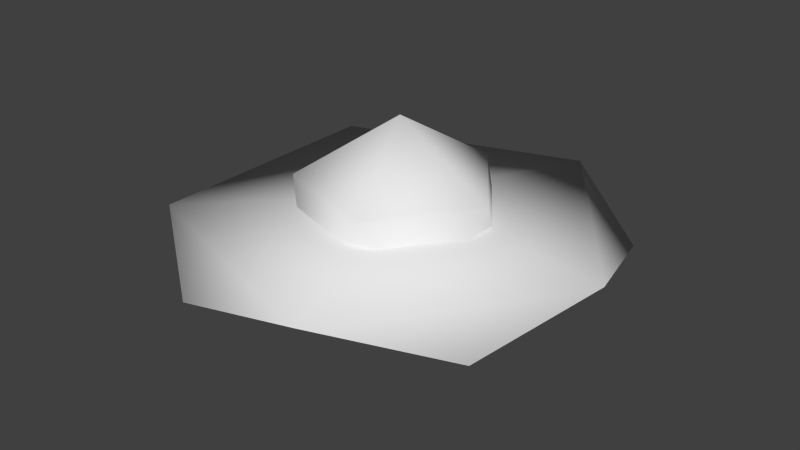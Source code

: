 # Source: UFO.blend  (saved by Blender 2.66.1; exported with 4.5.12 LTS)
import bpy
from mathutils import Matrix  # noqa: F401  (used for matrix-valued properties, if any)

bpy.ops.wm.read_factory_settings(use_empty=True)
scene = bpy.context.scene
scene.name = 'Scene'

# ---- collections
col_collection_1 = bpy.data.collections.new('Collection 1'); scene.collection.children.link(col_collection_1)

# ---- world
world_world = bpy.data.worlds.new('World'); scene.world = world_world
world_world.color = (0.05088, 0.05088, 0.05088)
world_world.use_sun_shadow = False
world_world.sun_shadow_jitter_overblur = 0.0
world_world.cycles.sampling_method = 'MANUAL'
world_world.cycles.sample_map_resolution = 256

# ---- meshes
me_evileenergy = bpy.data.meshes.new('EvileEnergy')
me_evileenergy.from_pydata([(0.0, 0.0, -1.0), (0.7236, -0.5257, -0.4472), (-0.2764, -0.8506, -0.4472), (-0.8944, 0.0, -0.4472), (-0.2764, 0.8506, -0.4472), (0.7236, 0.5257, -0.4472), (0.2764, -0.8506, 0.4472), (-0.7236, -0.5257, 0.4472), (-0.7236, 0.5257, 0.4472), (0.2764, 0.8506, 0.4472), (0.8944, 0.0, 0.4472), (0.0, 0.0, 1.0)], [], [(0, 1, 2), (1, 0, 5), (0, 2, 3), (0, 3, 4), (0, 4, 5), (1, 5, 10), (2, 1, 6), (3, 2, 7), (4, 3, 8), (5, 4, 9), (1, 10, 6), (2, 6, 7), (3, 7, 8), (4, 8, 9), (5, 9, 10), (6, 10, 11), (7, 6, 11), (8, 7, 11), (9, 8, 11), (10, 9, 11)])
me_evileenergy.polygons.foreach_set('use_smooth', [True] * 20)
_uv = me_evileenergy.uv_layers.new(name='UVMap')
_uv.uv.foreach_set('vector', [0.4994, 0.3608, 0.6991, 0.688, 0.2996, 0.688, 0.6991, 0.688, 0.4994, 0.3608, 1.066, 0.2127, 0.4994, 0.3608, 0.2996, 0.688, -0.06709, 0.2127, 0.4994, 0.3608, -0.06709, 0.2127, 0.4994, -0.05283, 0.4994, 0.3608, 0.4994, -0.05283, 1.066, 0.2127, 0.6991, 0.688, 1.066, 0.2127, 1.225, 0.9747, 0.2996, 0.688, 0.6991, 0.688, 0.4994, 1.252, -0.06709, 0.2127, 0.2996, 0.688, -0.2267, 0.9747, 0.4994, -0.05283, -0.06709, 0.2127, 0.111, -0.5433, 1.066, 0.2127, 0.4994, -0.05283, 0.8877, -0.5433, 0.6991, 0.688, 1.225, 0.9747, 0.4994, 1.252, 0.2996, 0.688, 0.4994, 1.252, -0.2267, 0.9747, -0.4123, 0.659, 0.009495, 0.1906, 0.2043, 0.7901, 0.4994, -0.05283, 0.111, -0.5433, 0.8877, -0.5433, 1.451, 0.659, 0.8346, 0.7901, 1.029, 0.1906, 0.5194, -0.1798, 1.029, 0.1906, 0.5194, 0.3563, 0.009495, 0.1906, 0.5194, -0.1798, 0.5194, 0.3563, 0.2043, 0.7901, 0.009495, 0.1906, 0.5194, 0.3563, 0.8346, 0.7901, 0.2043, 0.7901, 0.5194, 0.3563, 1.029, 0.1906, 0.8346, 0.7901, 0.5194, 0.3563])
me_evileenergy.use_remesh_preserve_volume = False
me_evileenergy.use_remesh_preserve_attributes = False
me_evileenergy.use_mirror_vertex_groups = False
me_evileenergy.update()
me_icosphere = bpy.data.meshes.new('Icosphere')
me_icosphere.from_pydata([(0.0, -6.654e-09, -0.2888), (1.592, -1.157, -0.1291), (-0.6081, -1.872, -0.1291), (-1.968, -6.654e-09, -0.1291), (-0.6081, 1.872, -0.1291), (1.592, 1.157, -0.1291), (0.6081, -1.872, 0.1291), (-1.592, -1.157, 0.1291), (-1.592, 1.157, 0.1291), (0.6081, 1.872, 0.1291), (1.968, -6.654e-09, 0.1291), (0.0, -6.654e-09, 0.2888)], [], [(0, 1, 2), (1, 0, 5), (0, 2, 3), (0, 3, 4), (0, 4, 5), (1, 5, 10), (2, 1, 6), (3, 2, 7), (4, 3, 8), (5, 4, 9), (1, 10, 6), (2, 6, 7), (3, 7, 8), (4, 8, 9), (5, 9, 10), (6, 10, 11), (7, 6, 11), (8, 7, 11), (9, 8, 11), (10, 9, 11)])
me_icosphere.polygons.foreach_set('use_smooth', [True] * 20)
_uv = me_icosphere.uv_layers.new(name='UVMap')
_uv.uv.foreach_set('vector', [0.486, 0.4608, 1.534, 0.6443, 0.486, 0.9519, 1.534, 0.6443, 0.486, 0.4608, 0.7391, -0.0101, 0.486, 0.4608, 0.486, 0.9519, -0.5622, 0.6443, 0.486, 0.4608, -0.5622, 0.6443, 0.2328, -0.01009, 0.486, 0.4608, 0.2328, -0.01009, 0.7391, -0.0101, 1.534, 0.6443, 0.7391, -0.0101, 1.174, 0.03321, 0.486, 0.9519, 1.534, 0.6443, 0.9622, 1.085, -0.5622, 0.6443, 0.486, 0.9519, 0.009692, 1.085, 0.2328, -0.01009, -0.5622, 0.6443, -0.202, 0.03324, 0.7391, -0.0101, 0.2328, -0.01009, 0.4859, -0.177, 1.224, 0.2264, 1.195, 0.6907, 0.928, -0.1325, 0.486, 0.9519, 0.9622, 1.085, 0.009692, 1.085, -0.2335, 0.2264, 0.06251, -0.1325, -0.2049, 0.6906, 0.2328, -0.01009, -0.202, 0.03324, 0.4859, -0.177, 0.7391, -0.0101, 0.4859, -0.177, 1.174, 0.03321, 0.928, -0.1325, 1.195, 0.6907, 0.4952, 0.4632, 0.06251, -0.1325, 0.928, -0.1325, 0.4952, 0.4632, -0.2049, 0.6906, 0.06251, -0.1325, 0.4952, 0.4632, 0.4952, 1.199, -0.2049, 0.6906, 0.4952, 0.4632, 1.195, 0.6907, 0.4952, 1.199, 0.4952, 0.4632])
me_icosphere.use_remesh_preserve_volume = False
me_icosphere.use_remesh_preserve_attributes = False
me_icosphere.use_mirror_vertex_groups = False
me_icosphere.update()

# ---- objects
ob_evilenergy = bpy.data.objects.new('EvilEnergy', me_evileenergy)
ob_spacemetal = bpy.data.objects.new('SpaceMetal', me_icosphere)

# ---- transforms, parenting, visibility, modifiers, constraints
ob_evilenergy.location = (0.0, 0.0, 0.0)
ob_evilenergy.scale = (15.24, 15.24, 15.24)
ob_evilenergy.lineart.crease_threshold = 0.0
ob_spacemetal.location = (0.0, 0.0, 0.0)
ob_spacemetal.scale = (15.24, 15.24, 15.24)
ob_spacemetal.lineart.crease_threshold = 0.0

# ---- collection membership
col_collection_1.objects.link(ob_evilenergy)
col_collection_1.objects.link(ob_spacemetal)

# ---- scene / render settings (as saved in the file)
scene.frame_start = 1; scene.frame_end = 250; scene.frame_set(1)
scene.render.engine = 'BLENDER_EEVEE_NEXT'
scene.render.image_settings.color_mode = 'RGB'
scene.render.image_settings.compression = 90
scene.render.resolution_percentage = 50
scene.render.dither_intensity = 0.0
scene.render.bake_margin = 2
scene.cycles.use_denoising = False
scene.cycles.samples = 10
scene.cycles.sampling_pattern = 'TABULATED_SOBOL'
scene.cycles.light_sampling_threshold = 0.0
scene.cycles.use_adaptive_sampling = False
scene.cycles.use_light_tree = False
scene.cycles.blur_glossy = 0.0
scene.cycles.volume_bounces = 1
scene.cycles.pixel_filter_type = 'GAUSSIAN'
scene.cycles.sample_clamp_indirect = 0.0
scene.view_settings.view_transform = 'Standard'
bpy.context.view_layer.update()

# ---- added for rendering (the .blend has no active camera and no usable light): camera, sun
cam_auto = bpy.data.cameras.new('AutoCamera')
cam_auto.lens = 50.0
cam_auto.sensor_width = 36.0
cam_auto.clip_end = 1432.74
ob_auto_camera = bpy.data.objects.new('AutoCamera', cam_auto)
scene.collection.objects.link(ob_auto_camera)
ob_auto_camera.location = (81.6382, -97.9658, 65.3105)
ob_auto_camera.rotation_euler = (1.09748, -7.21219e-08, 0.694738)
scene.camera = ob_auto_camera
light_auto_sun = bpy.data.lights.new('AutoSun', 'SUN')
light_auto_sun.energy = 3.0
light_auto_sun.angle = 0.0523599
ob_auto_sun = bpy.data.objects.new('AutoSun', light_auto_sun)
scene.collection.objects.link(ob_auto_sun)
ob_auto_sun.rotation_euler = (0.872665, 0.174533, 0.523599)
bpy.context.view_layer.update()
